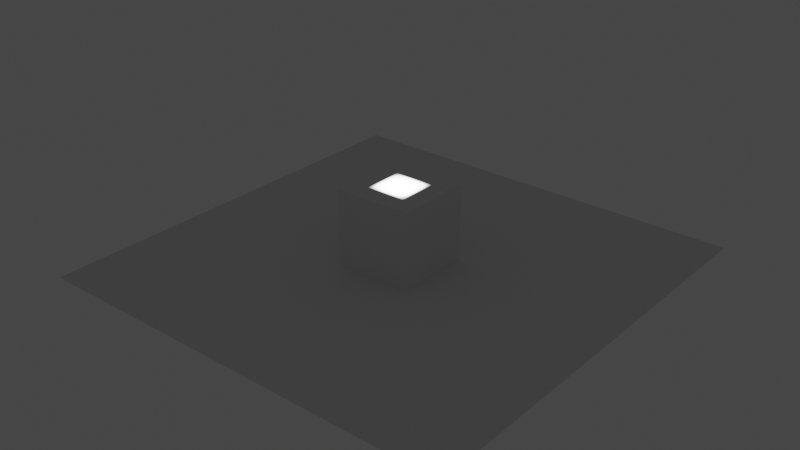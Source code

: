 # Source: Maxx_Light.blend  (saved by Blender 4.0.36; exported with 4.5.12 LTS)
import bpy
from mathutils import Matrix  # noqa: F401  (used for matrix-valued properties, if any)

bpy.ops.wm.read_factory_settings(use_empty=True)
scene = bpy.context.scene
scene.name = 'Scene'

# ---- world
world_world = bpy.data.worlds.new('World'); scene.world = world_world
world_world.use_nodes = True; world_world.node_tree.nodes.clear()
_N = world_world.node_tree.nodes; _L = world_world.node_tree.links
n0 = _N.new('ShaderNodeOutputWorld'); n0.name = 'World Output'; n0.location = (300, 300)
n1 = _N.new('ShaderNodeBackground'); n1.name = 'Background'; n1.location = (10, 300)
n1.inputs[0].default_value = (0.05088, 0.05088, 0.05088, 1.0)
_L.new(n1.outputs[0], n0.inputs[0])
n0.is_active_output = True
world_world.color = (0.05088, 0.05088, 0.05088)
world_world.use_sun_shadow = False
world_world.sun_shadow_jitter_overblur = 0.0

# ---- lights
light_area = bpy.data.lights.new('Area', 'AREA')
light_area.transmission_factor = 0.0
light_area.energy = 100.0
light_area.shadow_maximum_resolution = 0.006
light_area.use_absolute_resolution = True
light_area.size = 1.0
light_area.size_y = 1.0
light_area.spread = 0.0
light_area.use_nodes = True; light_area.node_tree.nodes.clear()
_N = light_area.node_tree.nodes; _L = light_area.node_tree.links
n0 = _N.new('ShaderNodeOutputLight'); n0.name = 'Light Output'; n0.location = (488, 250)
n1 = _N.new('ShaderNodeNewGeometry'); n1.name = 'Geometry'; n1.location = (-1325, 558)
n2 = _N.new('ShaderNodeMath'); n2.name = 'Math.001'; n2.location = (-930, 564)
n2.operation = 'MULTIPLY'
n2.inputs[1].default_value = 3.142
n3 = _N.new('ShaderNodeMath'); n3.name = 'Math.003'; n3.location = (-739, 389)
n3.operation = 'SINE'
n4 = _N.new('ShaderNodeSeparateXYZ'); n4.name = 'Separate XYZ'; n4.location = (-1146, 536)
n5 = _N.new('ShaderNodeMath'); n5.name = 'Math'; n5.location = (-739, 550)
n5.operation = 'SINE'
n6 = _N.new('ShaderNodeMath'); n6.name = 'Math.002'; n6.location = (-930, 402)
n6.operation = 'MULTIPLY'
n6.inputs[1].default_value = 3.142
n7 = _N.new('ShaderNodeMath'); n7.name = 'Math.004'; n7.location = (-299, 535)
n7.operation = 'MULTIPLY'
n8 = _N.new('ShaderNodeMath'); n8.name = 'Math.005'; n8.location = (-519, 554)
n8.operation = 'POWER'
n9 = _N.new('ShaderNodeMath'); n9.name = 'Math.006'; n9.location = (-519, 410)
n9.operation = 'POWER'
n10 = _N.new('ShaderNodeValue'); n10.name = 'Value'; n10.location = (-738, 187)
n10.outputs[0].default_value = 1.0
n11 = _N.new('ShaderNodeBlackbody'); n11.name = 'Blackbody'; n11.location = (-372, 102)
n11.inputs[0].default_value = 5600.0
n12 = _N.new('ShaderNodeEmission'); n12.name = 'Emission'; n12.location = (249, 279)
n13 = _N.new('ShaderNodeMix'); n13.name = 'Mix'; n13.location = (-132, 209)
n13.data_type = 'RGBA'
n13.inputs[0].default_value = 1.0
n13.inputs[7].default_value = (1.0, 1.0, 1.0, 1.0)
_L.new(n1.outputs[5], n4.inputs[0])
_L.new(n2.outputs[0], n5.inputs[0])
_L.new(n4.outputs[0], n2.inputs[0])
_L.new(n6.outputs[0], n3.inputs[0])
_L.new(n4.outputs[1], n6.inputs[0])
_L.new(n8.outputs[0], n7.inputs[0])
_L.new(n9.outputs[0], n7.inputs[1])
_L.new(n7.outputs[0], n12.inputs[1])
_L.new(n5.outputs[0], n8.inputs[0])
_L.new(n3.outputs[0], n9.inputs[0])
_L.new(n10.outputs[0], n8.inputs[1])
_L.new(n10.outputs[0], n9.inputs[1])
_L.new(n11.outputs[0], n13.inputs[6])
_L.new(n12.outputs[0], n0.inputs[0])
_L.new(n13.outputs[2], n12.inputs[0])
n0.is_active_output = True

# ---- meshes
me_cube = bpy.data.meshes.new('Cube')
me_cube.from_pydata([(-1.0, -1.0, -1.0), (-1.0, -1.0, 1.0), (-1.0, 1.0, -1.0), (-1.0, 1.0, 1.0), (1.0, -1.0, -1.0), (1.0, -1.0, 1.0), (1.0, 1.0, -1.0), (1.0, 1.0, 1.0)], [], [(0, 1, 3, 2), (2, 3, 7, 6), (6, 7, 5, 4), (4, 5, 1, 0), (2, 6, 4, 0), (7, 3, 1, 5)])
_uv = me_cube.uv_layers.new(name='UVMap')
_uv.uv.foreach_set('vector', [0.375, 0.0, 0.625, 0.0, 0.625, 0.25, 0.375, 0.25, 0.375, 0.25, 0.625, 0.25, 0.625, 0.5, 0.375, 0.5, 0.375, 0.5, 0.625, 0.5, 0.625, 0.75, 0.375, 0.75, 0.375, 0.75, 0.625, 0.75, 0.625, 1.0, 0.375, 1.0, 0.125, 0.5, 0.375, 0.5, 0.375, 0.75, 0.125, 0.75, 0.625, 0.5, 0.875, 0.5, 0.875, 0.75, 0.625, 0.75])
me_cube.update()
me_plane = bpy.data.meshes.new('Plane')
me_plane.from_pydata([(-1.0, -1.0, 0.0), (1.0, -1.0, 0.0), (-1.0, 1.0, 0.0), (1.0, 1.0, 0.0)], [], [(0, 1, 3, 2)])
_uv = me_plane.uv_layers.new(name='UVMap')
_uv.uv.foreach_set('vector', [0.0, 0.0, 1.0, 0.0, 1.0, 1.0, 0.0, 1.0])
me_plane.update()

# ---- objects
ob_cube = bpy.data.objects.new('Cube', me_cube)
ob_plane = bpy.data.objects.new('Plane', me_plane)
ob_maxx_light = bpy.data.objects.new('Maxx_Light', light_area)

# ---- transforms, parenting, visibility, modifiers, constraints
ob_cube.location = (0.0, 0.0, 1.0)
ob_plane.location = (0.0, 0.0, 0.0)
ob_plane.scale = (5.6, 5.6, 5.6)
ob_maxx_light.location = (0.0, 0.0, 4.16)
ob_maxx_light.scale = (1.046, 1.046, 1.046)

# ---- collection membership
scene.collection.objects.link(ob_cube)
scene.collection.objects.link(ob_plane)
scene.collection.objects.link(ob_maxx_light)

# ---- scene / render settings (as saved in the file)
scene.frame_start = 1; scene.frame_end = 250; scene.frame_set(20)
scene.render.engine = 'CYCLES'
scene.render.image_settings.color_depth = '16'
scene.render.fps = 25
scene.cycles.use_denoising = False
scene.cycles.samples = 500
scene.cycles.sampling_pattern = 'TABULATED_SOBOL'
scene.cycles.use_light_tree = False
scene.view_settings.view_transform = 'Filmic'
bpy.context.view_layer.update()

# ---- added for rendering (the .blend has no active camera): camera
cam_auto = bpy.data.cameras.new('AutoCamera')
cam_auto.lens = 50.0
cam_auto.sensor_width = 36.0
cam_auto.clip_end = 1000.0
ob_auto_camera = bpy.data.objects.new('AutoCamera', cam_auto)
scene.collection.objects.link(ob_auto_camera)
ob_auto_camera.location = (14.7723, -17.7268, 12.8179)
ob_auto_camera.rotation_euler = (1.09748, -7.21219e-08, 0.694738)
scene.camera = ob_auto_camera
bpy.context.view_layer.update()
